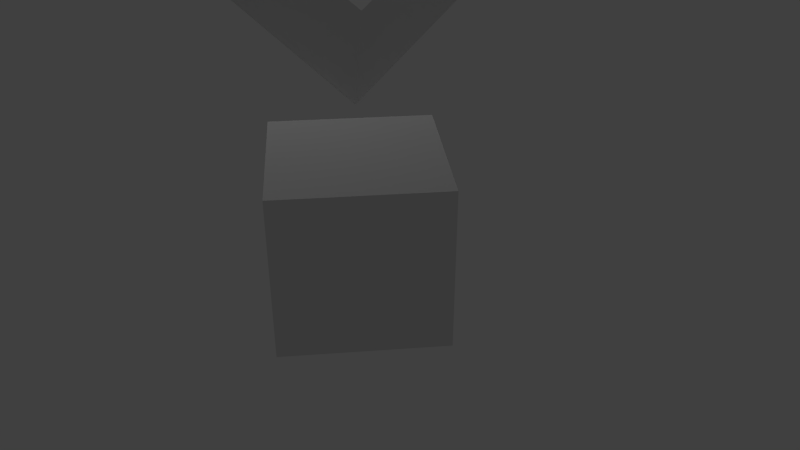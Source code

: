# Source: untitled.blend  (saved by Blender 2.71.0; exported with 4.5.12 LTS)
import bpy
from mathutils import Matrix  # noqa: F401  (used for matrix-valued properties, if any)

bpy.ops.wm.read_factory_settings(use_empty=True)
scene = bpy.context.scene
scene.name = 'Scene'

# ---- collections
col_collection_1 = bpy.data.collections.new('Collection 1'); scene.collection.children.link(col_collection_1)

# ---- materials (node trees are filled in below, after node groups)
mat_material = bpy.data.materials.new('Material')
mat_material.alpha_threshold = 0.0
mat_material.use_transparent_shadow = False
mat_material.roughness = 0.5
mat_material.line_color = (0.0, 0.0, 0.0, 1.0)

# ---- material node trees

# ---- world
world_world = bpy.data.worlds.new('World'); scene.world = world_world
world_world.color = (0.05088, 0.05088, 0.05088)
world_world.use_sun_shadow = False
world_world.sun_shadow_jitter_overblur = 0.0
world_world.cycles.sampling_method = 'MANUAL'
world_world.cycles.sample_map_resolution = 256

# ---- cameras
cam_camera_001 = bpy.data.cameras.new('Camera.001')
cam_camera_001.clip_end = 100.0
cam_camera_001.lens = 35.0
cam_camera_001.sensor_width = 32.0
cam_camera_001.sensor_height = 18.0
cam_camera_001.dof.focus_distance = 0.0
cam_camera_001.dof.aperture_fstop = 128.0

# ---- lights
light_spot = bpy.data.lights.new('Spot', 'SPOT')
light_spot.transmission_factor = 0.0
light_spot.energy = 100.0
light_spot.shadow_buffer_clip_start = 0.5
light_spot.shadow_soft_size = 0.1
light_spot.shadow_maximum_resolution = 0.006
light_spot.use_absolute_resolution = True
light_spot.cycles.use_multiple_importance_sampling = False
light_lamp = bpy.data.lights.new('Lamp', 'POINT')
light_lamp.transmission_factor = 0.0
light_lamp.cutoff_distance = 30.0
light_lamp.energy = 100.0
light_lamp.shadow_buffer_clip_start = 1.001
light_lamp.shadow_soft_size = 0.1
light_lamp.shadow_maximum_resolution = 0.006
light_lamp.use_absolute_resolution = True
light_lamp.cycles.use_multiple_importance_sampling = False

# ---- meshes
me_cube_001 = bpy.data.meshes.new('Cube.001')
me_cube_001.from_pydata([(1.0, 1.0, -1.0), (1.0, -1.0, -1.0), (-1.0, -1.0, -1.0), (-1.0, 1.0, -1.0), (1.0, 1.0, 1.0), (1.0, -1.0, 1.0), (-1.0, -1.0, 1.0), (-1.0, 1.0, 1.0)], [], [(0, 1, 2, 3), (4, 7, 6, 5), (0, 4, 5, 1), (1, 5, 6, 2), (2, 6, 7, 3), (4, 0, 3, 7)])
me_cube_001.materials.append(mat_material)
me_cube_001.use_remesh_preserve_volume = False
me_cube_001.use_remesh_preserve_attributes = False
me_cube_001.use_mirror_vertex_groups = False
me_cube_001.update()
me_cube = bpy.data.meshes.new('Cube')
me_cube.from_pydata([(1.0, 1.0, -1.0), (1.0, -1.0, -1.0), (-1.0, -1.0, -1.0), (-1.0, 1.0, -1.0), (1.0, 1.0, 1.0), (1.0, -1.0, 1.0), (-1.0, -1.0, 1.0), (-1.0, 1.0, 1.0)], [], [(0, 1, 2, 3), (4, 7, 6, 5), (0, 4, 5, 1), (1, 5, 6, 2), (2, 6, 7, 3), (4, 0, 3, 7)])
me_cube.materials.append(mat_material)
me_cube.use_remesh_preserve_volume = False
me_cube.use_remesh_preserve_attributes = False
me_cube.use_mirror_vertex_groups = False
me_cube.update()

# ---- objects
ob_camera = bpy.data.objects.new('Camera', cam_camera_001)
ob_cube_001 = bpy.data.objects.new('Cube.001', me_cube_001)
ob_spot = bpy.data.objects.new('Spot', light_spot)
ob_cube = bpy.data.objects.new('Cube', me_cube)
ob_lamp = bpy.data.objects.new('Lamp', light_lamp)

# ---- transforms, parenting, visibility, modifiers, constraints
ob_camera.location = (-8.849, 0.4276, 5.234)
ob_camera.rotation_euler = (1.043, -6.965e-07, 4.608)
ob_camera.scale = (3.2, 3.2, 3.2)
ob_camera.lineart.crease_threshold = 0.0
ob_cube_001.location = (0.0, 0.0, 3.412)
ob_cube_001.rotation_euler = (0.7854, 0.7854, 0.0)
ob_cube_001.lock_rotations_4d = False
ob_cube_001.empty_display_type = 'ARROWS'
ob_cube_001.lineart.crease_threshold = 0.0
ob_spot.location = (0.0, 0.0, 11.9)
ob_spot.rotation_euler = (0.0, -1.311e-06, 0.0)
ob_spot.scale = (0.07288, 0.07288, 0.07288)
ob_spot.lineart.crease_threshold = 0.0
ob_cube.location = (0.0, 0.0, 0.0)
ob_cube.lock_rotations_4d = False
ob_cube.empty_display_type = 'ARROWS'
ob_cube.lineart.crease_threshold = 0.0
ob_lamp.location = (4.076, 1.005, 5.904)
ob_lamp.rotation_euler = (0.6503, 0.05522, 1.866)
ob_lamp.lock_rotations_4d = False
ob_lamp.empty_display_type = 'ARROWS'
ob_lamp.color = (0.0, 0.0, 0.0, 0.0)
ob_lamp.lineart.crease_threshold = 0.0

# ---- collection membership
col_collection_1.objects.link(ob_camera)
col_collection_1.objects.link(ob_cube_001)
col_collection_1.objects.link(ob_spot)
col_collection_1.objects.link(ob_cube)
col_collection_1.objects.link(ob_lamp)

# ---- scene / render settings (as saved in the file)
scene.camera = ob_camera
scene.frame_start = 1; scene.frame_end = 250; scene.frame_set(1)
scene.render.engine = 'BLENDER_EEVEE_NEXT'
scene.render.resolution_percentage = 50
scene.render.dither_intensity = 0.0
scene.cycles.use_denoising = False
scene.cycles.samples = 10
scene.cycles.sampling_pattern = 'TABULATED_SOBOL'
scene.cycles.light_sampling_threshold = 0.0
scene.cycles.use_adaptive_sampling = False
scene.cycles.use_light_tree = False
scene.cycles.blur_glossy = 0.0
scene.cycles.volume_bounces = 1
scene.cycles.pixel_filter_type = 'GAUSSIAN'
scene.cycles.sample_clamp_indirect = 0.0
scene.view_settings.view_transform = 'Standard'
bpy.context.view_layer.update()
